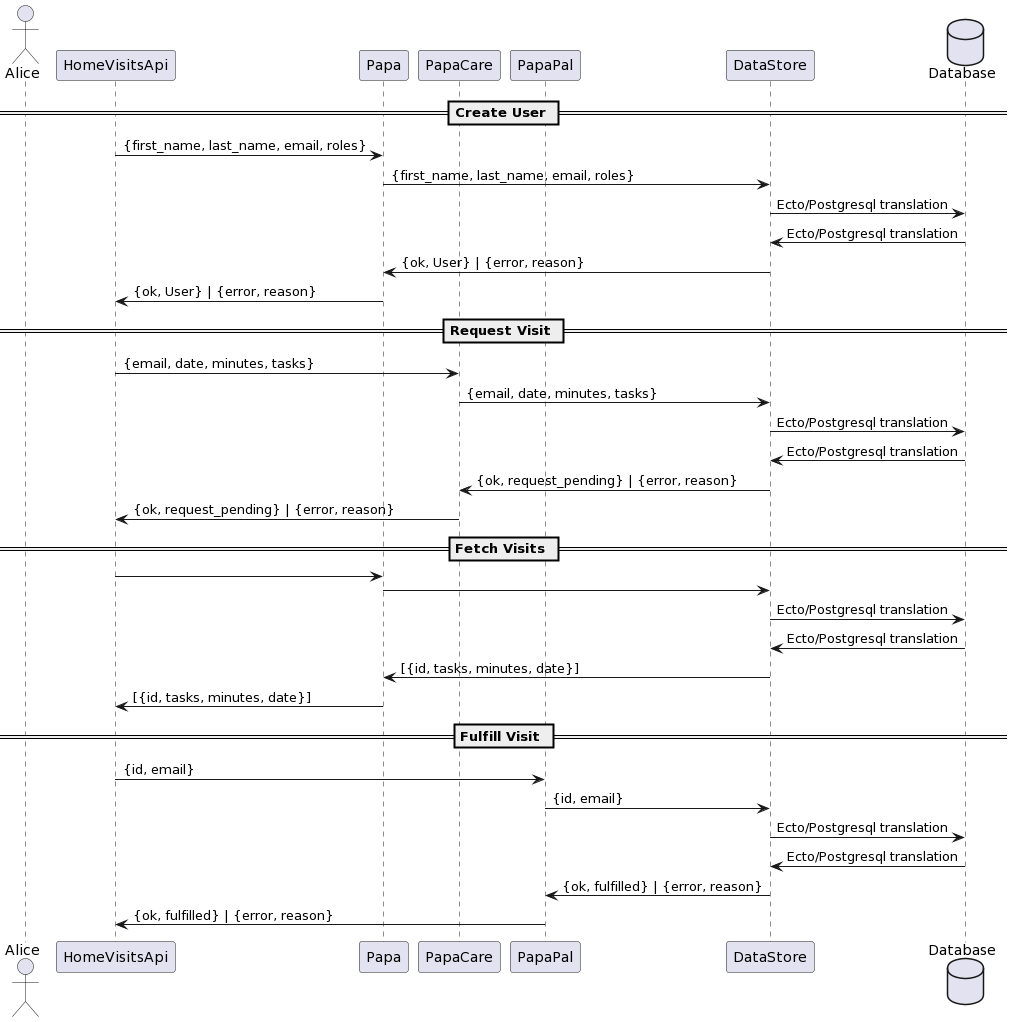

The diagram above was rendered by PlantUML. Its source (embedded in the PNG):
@startuml
actor Alice
participant HomeVisitsApi
participant Papa
participant PapaCare
participant PapaPal
participant DataStore
database Database

== Create User ==
HomeVisitsApi->Papa: {first_name, last_name, email, roles}
Papa->DataStore: {first_name, last_name, email, roles}
DataStore->Database: Ecto/Postgresql translation
Database->DataStore: Ecto/Postgresql translation
DataStore->Papa: {ok, User} | {error, reason}
Papa->HomeVisitsApi: {ok, User} | {error, reason}

== Request Visit ==
HomeVisitsApi->PapaCare: {email, date, minutes, tasks}
PapaCare->DataStore: {email, date, minutes, tasks}
DataStore->Database: Ecto/Postgresql translation
Database->DataStore: Ecto/Postgresql translation 
DataStore->PapaCare: {ok, request_pending} | {error, reason}
PapaCare->HomeVisitsApi: {ok, request_pending} | {error, reason}

== Fetch Visits ==
HomeVisitsApi->Papa
Papa->DataStore
DataStore->Database: Ecto/Postgresql translation
Database->DataStore: Ecto/Postgresql translation 
DataStore->Papa: [{id, tasks, minutes, date}]
Papa->HomeVisitsApi: [{id, tasks, minutes, date}]

== Fulfill Visit ==
HomeVisitsApi->PapaPal: {id, email}
PapaPal->DataStore: {id, email}
DataStore->Database: Ecto/Postgresql translation
Database->DataStore: Ecto/Postgresql translation
DataStore->PapaPal: {ok, fulfilled} | {error, reason}
PapaPal->HomeVisitsApi: {ok, fulfilled} | {error, reason}
@enduml